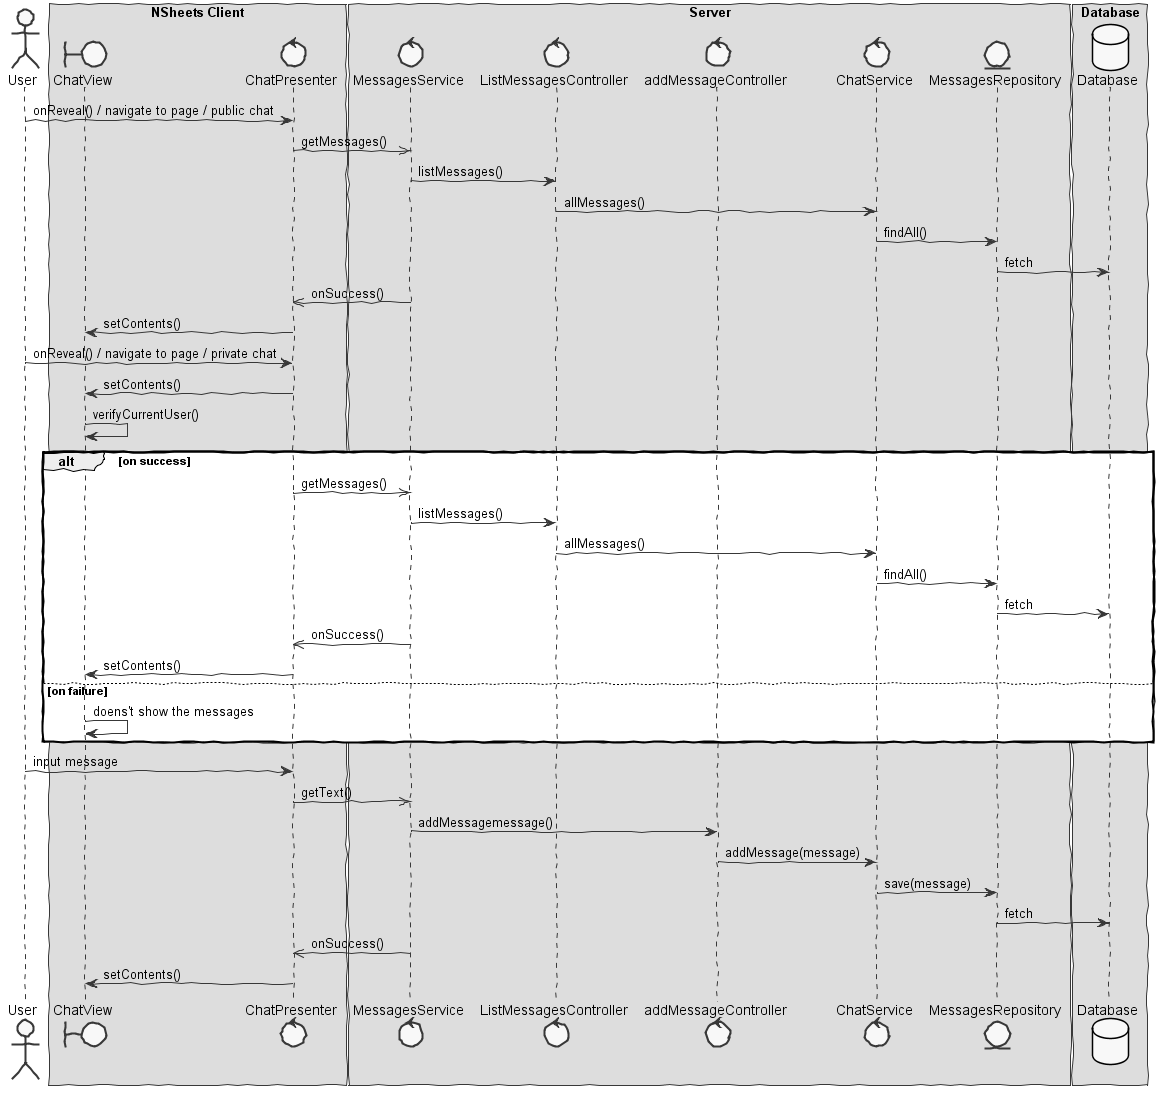

The diagram above was rendered by PlantUML. Its source (embedded in the PNG):
@startuml  design.png
skinparam handwritten true
skinparam monochrome true
skinparam packageStyle rect
skinparam defaultFontName FG Virgil
skinparam shadowing false

actor User
boundary ChatView
control ChatPresenter
control MessagesService
control ListMessagesController
control addMessageController
control ChatService
entity MessagesRepository
database Database 

box "NSheets Client"
participant ChatView
participant ChatPresenter 
end box

box "Server"
participant MessagesService
participant ListMessagesController
participant addMessageController
participant ChatService
participant MessagesRepository
end box

box "Database"
participant Database
end box

User -> ChatPresenter : onReveal() / navigate to page / public chat
ChatPresenter ->> MessagesService : getMessages()
MessagesService -> ListMessagesController : listMessages()
ListMessagesController -> ChatService : allMessages()
ChatService -> MessagesRepository : findAll()
MessagesRepository -> Database : fetch
MessagesService ->> ChatPresenter : onSuccess() 
ChatPresenter -> ChatView : setContents()

User -> ChatPresenter : onReveal() / navigate to page / private chat
ChatPresenter -> ChatView : setContents()
ChatView -> ChatView : verifyCurrentUser()
alt on success
    ChatPresenter ->> MessagesService : getMessages()
    MessagesService -> ListMessagesController : listMessages()
    ListMessagesController -> ChatService : allMessages()
    ChatService -> MessagesRepository : findAll()
    MessagesRepository -> Database : fetch
    MessagesService ->> ChatPresenter : onSuccess() 
    ChatPresenter -> ChatView : setContents()
else on failure
    ChatView -> ChatView : doens't show the messages
end

User -> ChatPresenter : input message
ChatPresenter ->> MessagesService : getText()
MessagesService -> addMessageController : addMessagemessage()
addMessageController -> ChatService : addMessage(message)
ChatService -> MessagesRepository : save(message)
MessagesRepository -> Database : fetch
MessagesService ->> ChatPresenter : onSuccess() 
ChatPresenter -> ChatView : setContents()

@enduml